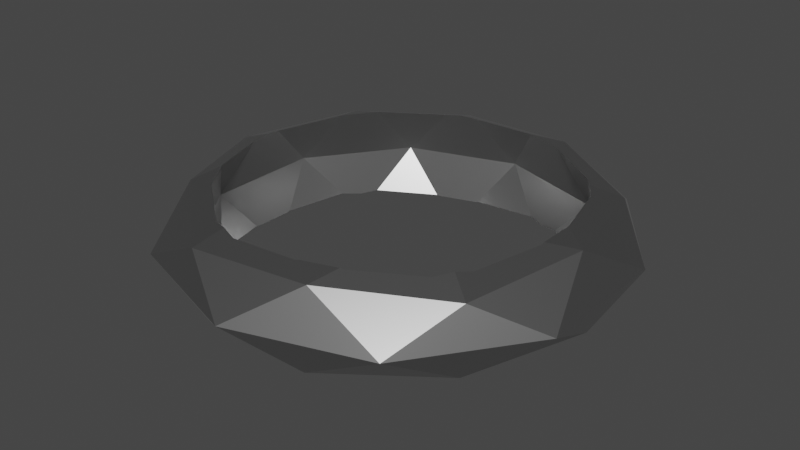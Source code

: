 # Source: ring.blend  (saved by Blender 3.6.13; exported with 4.5.12 LTS)
import bpy
from mathutils import Matrix  # noqa: F401  (used for matrix-valued properties, if any)

bpy.ops.wm.read_factory_settings(use_empty=True)
scene = bpy.context.scene
scene.name = 'Scene'

# ---- collections
col_collection = bpy.data.collections.new('Collection'); scene.collection.children.link(col_collection)

# ---- materials (node trees are filled in below, after node groups)
mat_material_002 = bpy.data.materials.new('Material.002')
mat_material_002.use_transparent_shadow = False

# ---- material node trees
mat_material_002.use_nodes = True; mat_material_002.node_tree.nodes.clear()
_N = mat_material_002.node_tree.nodes; _L = mat_material_002.node_tree.links
n0 = _N.new('ShaderNodeBsdfPrincipled'); n0.name = 'Principled BSDF'; n0.location = (10, 300)
n0.distribution = 'GGX'
n0.subsurface_method = 'RANDOM_WALK_SKIN'
n0.inputs[0].default_value = (0.5457, 0.5457, 0.5457, 1.0)
n0.inputs[1].default_value = 1.0
n0.inputs[2].default_value = 0.367
n0.inputs[3].default_value = 1.45
n0.inputs[27].default_value = (0.0, 0.0, 0.0, 1.0)
n0.inputs[28].default_value = 1.0
n1 = _N.new('ShaderNodeOutputMaterial'); n1.name = 'Material Output'; n1.location = (300, 300)
_L.new(n0.outputs[0], n1.inputs[0])
n1.is_active_output = True

# ---- world
world_world = bpy.data.worlds.new('World'); scene.world = world_world
world_world.use_nodes = True; world_world.node_tree.nodes.clear()
_N = world_world.node_tree.nodes; _L = world_world.node_tree.links
n0 = _N.new('ShaderNodeOutputWorld'); n0.name = 'World Output'; n0.location = (300, 300)
n1 = _N.new('ShaderNodeBackground'); n1.name = 'Background'; n1.location = (10, 300)
n1.inputs[0].default_value = (0.05088, 0.05088, 0.05088, 1.0)
_L.new(n1.outputs[0], n0.inputs[0])
n0.is_active_output = True
world_world.color = (0.05088, 0.05088, 0.05088)
world_world.use_sun_shadow = False
world_world.sun_shadow_jitter_overblur = 0.0

# ---- meshes
me_icosphere = bpy.data.meshes.new('Icosphere')
me_icosphere.from_pydata([(0.7236, -0.5257, -0.4472), (-0.2764, -0.8506, -0.4472), (-0.8944, 0.0, -0.4472), (-0.2764, 0.8506, -0.4472), (0.7236, 0.5257, -0.4472), (0.2764, -0.8506, 0.4472), (-0.7236, -0.5257, 0.4472), (-0.7236, 0.5257, 0.4472), (0.2764, 0.8506, 0.4472), (0.8944, 0.0, 0.4472), (0.2629, -0.809, -0.5257), (0.8506, 0.0, -0.5257), (-0.6882, -0.5, -0.5257), (-0.6882, 0.5, -0.5257), (0.2629, 0.809, -0.5257), (0.9511, -0.309, 0.0), (0.7921, -0.2653, 0.02123), (0.7921, 0.2483, 0.02123), (0.9511, 0.309, 0.0), (0.001729, -0.8395, 0.02123), (0.0, -1.0, 0.0), (0.5878, -0.809, 0.0), (0.4902, -0.6808, 0.02123), (-0.9511, -0.309, 0.0), (-0.7886, -0.2653, 0.02123), (-0.5878, -0.809, 0.0), (-0.4867, -0.6808, 0.02123), (-0.5878, 0.809, 0.0), (-0.4867, 0.6638, 0.02123), (-0.9511, 0.309, 0.0), (-0.7886, 0.2483, 0.02123), (0.4902, 0.6638, 0.02123), (0.5878, 0.809, 0.0), (0.001729, 0.8225, 0.02123), (0.0, 1.0, 0.0), (0.6882, -0.5, 0.5257), (-0.2629, -0.809, 0.5257), (-0.8506, 0.0, 0.5257), (-0.2629, 0.809, 0.5257), (0.6882, 0.5, 0.5257), (0.6165, -0.4479, -0.592), (0.6577, -0.3933, -0.5706), (0.7388, -0.1015, -0.6029), (0.7381, -0.08177, -0.6117), (0.56, -0.5, 0.6049), (0.5385, -0.5321, 0.5877), (0.3232, -0.7031, 0.5584), (0.237, -0.7295, 0.5867), (-0.6162, -0.4477, 0.5925), (-0.56, -0.5279, 0.5618), (-0.302, -0.6886, 0.604), (-0.3294, -0.6808, 0.5913), (-0.7383, 0.08164, 0.6116), (-0.7388, 0.09493, 0.6057), (-0.6076, 0.4414, 0.6042), (-0.6628, 0.3682, 0.5754), (-0.1431, 0.722, 0.6172), (-0.1299, 0.7269, 0.611), (0.2317, 0.7131, 0.6055), (0.156, 0.7391, 0.5804), (0.6445, 0.3655, 0.6131), (0.6629, 0.3421, 0.5999), (0.7611, 0.07903, 0.5699), (0.7596, 0.0, 0.5947), (0.5468, 0.5, 0.6131), (0.5402, 0.5099, 0.6078), (0.3173, 0.6869, 0.5774), (-0.3086, 0.6682, 0.6172), (-0.5624, 0.5059, 0.5795), (-0.3243, 0.6638, 0.61), (-0.7383, -0.08164, 0.6116), (-0.6646, -0.3834, 0.5673), (-0.7395, -0.1142, 0.5971), (-0.1604, -0.7346, 0.604), (-0.1246, -0.7478, 0.587), (0.1498, -0.7595, 0.5577), (0.6486, -0.3781, 0.6049), (0.6643, -0.3581, 0.5936), (0.7614, -0.09786, 0.564), (0.3096, 0.665, -0.6193), (0.314, 0.6638, -0.6173), (0.5723, 0.4926, -0.5842), (0.6079, 0.4417, -0.6037), (0.1384, 0.7185, -0.6209), (0.1447, 0.7186, -0.6193), (-0.2305, 0.7095, -0.6096), (-0.1665, 0.7316, -0.5883), (-0.2975, 0.6891, -0.5876), (-0.5356, 0.5, -0.6201), (-0.6419, 0.3575, -0.6184), (-0.5413, 0.496, -0.6184), (-0.6466, 0.3515, -0.615), (-0.7545, 0.06219, -0.582), (-0.7534, 0.0, -0.6015), (-0.646, -0.37, -0.6102), (-0.648, -0.3675, -0.6087), (-0.7548, -0.08102, -0.5761), (-0.5515, -0.5, -0.6102), (-0.5398, -0.5176, -0.6008), (-0.3034, -0.7053, -0.5686), (-0.2359, -0.7259, -0.5907), (0.7381, 0.08177, -0.6117), (0.7381, 0.08225, -0.6115), (0.6558, 0.3781, -0.5787), (0.1577, -0.7326, -0.6061), (0.1399, -0.7391, -0.5976), (-0.1602, -0.752, -0.5656), (0.303, -0.6854, -0.6061), (0.3192, -0.6808, -0.5986), (0.5699, -0.5146, -0.5665)], [], [(43, 11, 0, 40, 41, 42), (15, 0, 11), (20, 1, 10), (23, 2, 12), (27, 3, 13), (32, 4, 14), (21, 0, 15), (25, 1, 20), (2, 23, 29), (27, 34, 3), (18, 4, 32), (47, 5, 35, 44, 45, 46), (48, 6, 36, 50, 51, 49), (7, 37, 52, 53, 55, 54), (8, 38, 56, 57, 59, 58), (63, 9, 39, 60, 61, 62), (64, 60, 39), (64, 39, 8, 58, 66, 65), (56, 38, 67), (67, 38, 7, 54, 68, 69), (37, 70, 52), (37, 6, 48, 71, 72, 70), (36, 73, 50), (73, 36, 5, 47, 75, 74), (76, 44, 35), (76, 35, 9, 63, 78, 77), (9, 18, 39), (39, 18, 32), (8, 39, 32), (38, 8, 34), (38, 34, 27), (7, 38, 27), (37, 7, 29), (29, 23, 37), (6, 37, 23), (6, 25, 36), (36, 25, 20), (36, 20, 5), (5, 21, 35), (35, 21, 15), (35, 15, 9), (8, 32, 34), (34, 32, 14), (34, 14, 3), (7, 27, 29), (29, 27, 13), (29, 13, 2), (6, 23, 25), (25, 23, 12), (25, 12, 1), (5, 20, 21), (20, 10, 21), (21, 10, 0), (15, 18, 9), (15, 11, 18), (18, 11, 4), (14, 4, 82, 81, 80, 79), (83, 14, 79, 84), (3, 14, 83, 86, 85), (13, 3, 85, 87, 88), (13, 88, 90, 89), (2, 13, 89, 91, 92, 93), (12, 2, 93, 96, 95, 94), (94, 97, 12), (99, 100, 1, 12, 97, 98), (82, 4, 11, 101, 102, 103), (101, 11, 43), (104, 10, 1, 100, 106, 105), (10, 104, 107), (0, 10, 107, 108, 109, 40), (42, 41, 16), (105, 106, 19), (96, 24, 95), (90, 88, 87, 28), (81, 31, 80), (22, 16, 41, 40, 109), (99, 26, 19, 106, 100), (93, 92, 30, 24, 96), (87, 85, 86, 33, 28), (17, 31, 81, 82, 103), (17, 62, 61), (31, 17, 61, 60, 64, 65), (31, 65, 66), (33, 59, 57), (69, 28, 33, 57, 56, 67), (28, 69, 68), (30, 55, 53), (72, 24, 30, 53, 52, 70), (24, 72, 71), (26, 49, 51), (19, 26, 51, 50, 73, 74), (19, 74, 75), (22, 46, 45), (16, 22, 45, 44, 76, 77), (16, 77, 78), (66, 58, 59, 33, 31), (79, 80, 31, 33, 84), (83, 84, 33, 86), (68, 54, 55, 30, 28), (91, 89, 90, 28, 30), (91, 30, 92), (48, 49, 26, 24, 71), (94, 95, 24, 26, 98, 97), (99, 98, 26), (46, 22, 19, 75, 47), (105, 19, 22, 108, 107, 104), (109, 108, 22), (62, 17, 16, 78, 63), (101, 43, 42, 16, 17, 102), (103, 102, 17)])
_uv = me_icosphere.uv_layers.new(name='UVMap')
_uv.uv.foreach_set('vector', [0.3516, 0.1366, 0.3636, 0.1575, 0.2727, 0.1575, 0.289, 0.1292, 0.2978, 0.1355, 0.3481, 0.1379, 0.3182, 0.2362, 0.2727, 0.1575, 0.3636, 0.1575, 0.1364, 0.2362, 0.09091, 0.1575, 0.1818, 0.1575, 0.8636, 0.2362, 0.8182, 0.1575, 0.9091, 0.1575, 0.6818, 0.2362, 0.6364, 0.1575, 0.7273, 0.1575, 0.5, 0.2362, 0.4545, 0.1575, 0.5455, 0.1575, 0.2273, 0.2362, 0.2727, 0.1575, 0.3182, 0.2362, 0.04546, 0.2362, 0.09091, 0.1575, 0.1364, 0.2362, 0.8182, 0.1575, 0.8636, 0.2362, 0.7727, 0.2362, 0.6818, 0.2362, 0.5909, 0.2362, 0.6364, 0.1575, 0.4091, 0.2362, 0.4545, 0.1575, 0.5, 0.2362, 0.1975, 0.3421, 0.1818, 0.3149, 0.2727, 0.3149, 0.2616, 0.3341, 0.2547, 0.3317, 0.2091, 0.3339, 0.01637, 0.3433, 0.0, 0.3149, 0.09091, 0.3149, 0.07996, 0.3339, 0.07485, 0.3321, 0.02898, 0.3343, 0.7273, 0.3149, 0.8182, 0.3149, 0.8062, 0.3357, 0.8038, 0.3349, 0.7568, 0.3371, 0.745, 0.3456, 0.5455, 0.3149, 0.6364, 0.3149, 0.6236, 0.3371, 0.621, 0.3362, 0.5736, 0.3385, 0.5633, 0.3458, 0.3803, 0.3437, 0.3636, 0.3149, 0.4545, 0.3149, 0.4423, 0.3361, 0.437, 0.3342, 0.3904, 0.3364, 0.4668, 0.3361, 0.4423, 0.3361, 0.4545, 0.3149, 0.4668, 0.3361, 0.4545, 0.3149, 0.5455, 0.3149, 0.5276, 0.3458, 0.5161, 0.3376, 0.4689, 0.3353, 0.6236, 0.3371, 0.6364, 0.3149, 0.6492, 0.3371, 0.6492, 0.3371, 0.6364, 0.3149, 0.7273, 0.3149, 0.7096, 0.3456, 0.6995, 0.3383, 0.6521, 0.3361, 0.8182, 0.3149, 0.8302, 0.3357, 0.8062, 0.3357, 0.8182, 0.3149, 0.9091, 0.3149, 0.8927, 0.3433, 0.8824, 0.3359, 0.836, 0.3337, 0.8302, 0.3357, 0.09091, 0.3149, 0.1019, 0.3339, 0.07996, 0.3339, 0.1019, 0.3339, 0.09091, 0.3149, 0.1818, 0.3149, 0.1661, 0.3421, 0.1542, 0.3337, 0.1087, 0.3315, 0.2838, 0.3341, 0.2616, 0.3341, 0.2727, 0.3149, 0.2838, 0.3341, 0.2727, 0.3149, 0.3636, 0.3149, 0.347, 0.3437, 0.3344, 0.3347, 0.2884, 0.3325, 0.3636, 0.3149, 0.4091, 0.2362, 0.4545, 0.3149, 0.4545, 0.3149, 0.4091, 0.2362, 0.5, 0.2362, 0.5455, 0.3149, 0.4545, 0.3149, 0.5, 0.2362, 0.6364, 0.3149, 0.5455, 0.3149, 0.5909, 0.2362, 0.6364, 0.3149, 0.5909, 0.2362, 0.6818, 0.2362, 0.7273, 0.3149, 0.6364, 0.3149, 0.6818, 0.2362, 0.8182, 0.3149, 0.7273, 0.3149, 0.7727, 0.2362, 0.7727, 0.2362, 0.8636, 0.2362, 0.8182, 0.3149, 0.9091, 0.3149, 0.8182, 0.3149, 0.8636, 0.2362, 0.0, 0.3149, 0.04546, 0.2362, 0.09091, 0.3149, 0.09091, 0.3149, 0.04546, 0.2362, 0.1364, 0.2362, 0.09091, 0.3149, 0.1364, 0.2362, 0.1818, 0.3149, 0.1818, 0.3149, 0.2273, 0.2362, 0.2727, 0.3149, 0.2727, 0.3149, 0.2273, 0.2362, 0.3182, 0.2362, 0.2727, 0.3149, 0.3182, 0.2362, 0.3636, 0.3149, 0.5455, 0.3149, 0.5, 0.2362, 0.5909, 0.2362, 0.5909, 0.2362, 0.5, 0.2362, 0.5455, 0.1575, 0.5909, 0.2362, 0.5455, 0.1575, 0.6364, 0.1575, 0.7273, 0.3149, 0.6818, 0.2362, 0.7727, 0.2362, 0.7727, 0.2362, 0.6818, 0.2362, 0.7273, 0.1575, 0.7727, 0.2362, 0.7273, 0.1575, 0.8182, 0.1575, 0.9091, 0.3149, 0.8636, 0.2362, 0.9545, 0.2362, 0.9545, 0.2362, 0.8636, 0.2362, 0.9091, 0.1575, 0.9545, 0.2362, 0.9091, 0.1575, 1.0, 0.1575, 0.1818, 0.3149, 0.1364, 0.2362, 0.2273, 0.2362, 0.1364, 0.2362, 0.1818, 0.1575, 0.2273, 0.2362, 0.2273, 0.2362, 0.1818, 0.1575, 0.2727, 0.1575, 0.3182, 0.2362, 0.4091, 0.2362, 0.3636, 0.3149, 0.3182, 0.2362, 0.3636, 0.1575, 0.4091, 0.2362, 0.4091, 0.2362, 0.3636, 0.1575, 0.4545, 0.1575, 0.5455, 0.1575, 0.4545, 0.1575, 0.4722, 0.1269, 0.4802, 0.1326, 0.5316, 0.1351, 0.5324, 0.1348, 0.5588, 0.1344, 0.5455, 0.1575, 0.5324, 0.1348, 0.5579, 0.1348, 0.6364, 0.1575, 0.5455, 0.1575, 0.5588, 0.1344, 0.6093, 0.132, 0.6181, 0.1258, 0.7273, 0.1575, 0.6364, 0.1575, 0.6547, 0.1258, 0.6637, 0.1322, 0.7141, 0.1346, 0.7273, 0.1575, 0.7141, 0.1346, 0.7151, 0.135, 0.7402, 0.135, 0.8182, 0.1575, 0.7273, 0.1575, 0.7402, 0.135, 0.7416, 0.1355, 0.7928, 0.1331, 0.8008, 0.1273, 0.9091, 0.1575, 0.8182, 0.1575, 0.8356, 0.1273, 0.846, 0.1348, 0.8967, 0.1372, 0.8973, 0.137, 0.8973, 0.137, 0.9209, 0.137, 0.9091, 0.1575, 0.9747, 0.1359, 0.9838, 0.1295, 1.0, 0.1575, 0.9091, 0.1575, 0.9209, 0.137, 0.9247, 0.1383, 0.4369, 0.1269, 0.4545, 0.1575, 0.3636, 0.1575, 0.3757, 0.1366, 0.3758, 0.1367, 0.4267, 0.1342, 0.3757, 0.1366, 0.3636, 0.1575, 0.3516, 0.1366, 0.1706, 0.138, 0.1818, 0.1575, 0.09091, 0.1575, 0.1071, 0.1295, 0.1174, 0.1368, 0.1672, 0.1392, 0.1818, 0.1575, 0.1706, 0.138, 0.1931, 0.138, 0.2727, 0.1575, 0.1818, 0.1575, 0.1931, 0.138, 0.1961, 0.139, 0.2459, 0.1367, 0.2564, 0.1292, 0.3472, 0.186, 0.2859, 0.1802, 0.3182, 0.2362, 0.1651, 0.1864, 0.1043, 0.1807, 0.1364, 0.2362, 0.831, 0.1797, 0.8636, 0.2362, 0.8929, 0.1855, 0.7115, 0.1847, 0.7101, 0.1844, 0.6486, 0.1786, 0.6818, 0.2362, 0.4669, 0.1789, 0.5, 0.2362, 0.5297, 0.1848, 0.2273, 0.2362, 0.3182, 0.2362, 0.2859, 0.1802, 0.2738, 0.1782, 0.2594, 0.1806, 0.07766, 0.1804, 0.04546, 0.2362, 0.1364, 0.2362, 0.1043, 0.1807, 0.09015, 0.1783, 0.8167, 0.1773, 0.8057, 0.1791, 0.7727, 0.2362, 0.8636, 0.2362, 0.831, 0.1797, 0.6486, 0.1786, 0.6362, 0.1765, 0.6242, 0.1785, 0.5909, 0.2362, 0.6818, 0.2362, 0.4091, 0.2362, 0.5, 0.2362, 0.4669, 0.1789, 0.4559, 0.1771, 0.4419, 0.1794, 0.4091, 0.2362, 0.3791, 0.2881, 0.436, 0.2827, 0.5, 0.2362, 0.4091, 0.2362, 0.436, 0.2827, 0.4412, 0.2838, 0.4707, 0.2838, 0.4728, 0.2834, 0.5, 0.2362, 0.4728, 0.2834, 0.5304, 0.2888, 0.5909, 0.2362, 0.5604, 0.2891, 0.6183, 0.2836, 0.6545, 0.2836, 0.6818, 0.2362, 0.5909, 0.2362, 0.6183, 0.2836, 0.6208, 0.2841, 0.6516, 0.2841, 0.6818, 0.2362, 0.6545, 0.2836, 0.7123, 0.289, 0.7727, 0.2362, 0.7425, 0.2886, 0.7999, 0.2832, 0.8369, 0.2825, 0.8636, 0.2362, 0.7727, 0.2362, 0.7999, 0.2832, 0.8022, 0.2837, 0.8311, 0.2837, 0.8636, 0.2362, 0.8369, 0.2825, 0.8935, 0.2878, 0.04546, 0.2362, 0.01594, 0.2873, 0.07193, 0.2821, 0.1364, 0.2362, 0.04546, 0.2362, 0.07193, 0.2821, 0.07698, 0.2831, 0.1033, 0.2831, 0.1101, 0.2817, 0.1364, 0.2362, 0.1101, 0.2817, 0.1657, 0.2869, 0.2273, 0.2362, 0.1979, 0.287, 0.2536, 0.2818, 0.3182, 0.2362, 0.2273, 0.2362, 0.2536, 0.2818, 0.2604, 0.2832, 0.2871, 0.2832, 0.2916, 0.2822, 0.3182, 0.2362, 0.2916, 0.2822, 0.3478, 0.2875, 0.5304, 0.2888, 0.5462, 0.2915, 0.5604, 0.2891, 0.5909, 0.2362, 0.5, 0.2362, 0.5305, 0.1847, 0.5297, 0.1848, 0.5, 0.2362, 0.5909, 0.2362, 0.5612, 0.1847, 0.5624, 0.1843, 0.5612, 0.1847, 0.5909, 0.2362, 0.6242, 0.1785, 0.7123, 0.289, 0.7262, 0.2913, 0.7425, 0.2886, 0.7727, 0.2362, 0.6818, 0.2362, 0.7432, 0.185, 0.7418, 0.1847, 0.7115, 0.1847, 0.6818, 0.2362, 0.7727, 0.2362, 0.7432, 0.185, 0.7727, 0.2362, 0.8057, 0.1791, 0.9077, 0.2902, 0.925, 0.2873, 0.9545, 0.2362, 0.8636, 0.2362, 0.8935, 0.2878, 0.8935, 0.1854, 0.8929, 0.1855, 0.8636, 0.2362, 0.9545, 0.2362, 0.9257, 0.1861, 0.9219, 0.1854, 0.9868, 0.1804, 0.9257, 0.1861, 0.9545, 0.2362, 0.1979, 0.287, 0.2273, 0.2362, 0.1364, 0.2362, 0.1657, 0.2869, 0.182, 0.2897, 0.1651, 0.1864, 0.1364, 0.2362, 0.2273, 0.2362, 0.1985, 0.1863, 0.1955, 0.1857, 0.1685, 0.1857, 0.2594, 0.1806, 0.1985, 0.1863, 0.2273, 0.2362, 0.3791, 0.2881, 0.4091, 0.2362, 0.3182, 0.2362, 0.3478, 0.2875, 0.3651, 0.2904, 0.3796, 0.1853, 0.3507, 0.1853, 0.3472, 0.186, 0.3182, 0.2362, 0.4091, 0.2362, 0.3797, 0.1853, 0.4419, 0.1794, 0.3797, 0.1853, 0.4091, 0.2362])
me_icosphere.materials.append(mat_material_002)
me_icosphere.update()

# ---- objects
ob_ring = bpy.data.objects.new('Ring', me_icosphere)

# ---- transforms, parenting, visibility, modifiers, constraints
ob_ring.location = (-0.0003551, 0.0, 0.0)
ob_ring.scale = (1.0, 1.0, -0.338)

# ---- collection membership
col_collection.objects.link(ob_ring)

# ---- scene / render settings (as saved in the file)
scene.frame_start = 1; scene.frame_end = 250; scene.frame_set(1)
scene.render.engine = 'BLENDER_EEVEE_NEXT'
scene.cycles.sampling_pattern = 'TABULATED_SOBOL'
scene.view_settings.view_transform = 'Filmic'
bpy.context.view_layer.update()

# ---- added for rendering (the .blend has no active camera and no usable light): camera, sun
cam_auto = bpy.data.cameras.new('AutoCamera')
cam_auto.lens = 50.0
cam_auto.sensor_width = 36.0
cam_auto.clip_end = 1000.0
ob_auto_camera = bpy.data.objects.new('AutoCamera', cam_auto)
scene.collection.objects.link(ob_auto_camera)
ob_auto_camera.location = (2.58253, -3.09946, 2.06692)
ob_auto_camera.rotation_euler = (1.09748, -7.21219e-08, 0.694738)
scene.camera = ob_auto_camera
light_auto_sun = bpy.data.lights.new('AutoSun', 'SUN')
light_auto_sun.energy = 3.0
light_auto_sun.angle = 0.0523599
ob_auto_sun = bpy.data.objects.new('AutoSun', light_auto_sun)
scene.collection.objects.link(ob_auto_sun)
ob_auto_sun.rotation_euler = (0.872665, 0.174533, 0.523599)
bpy.context.view_layer.update()
